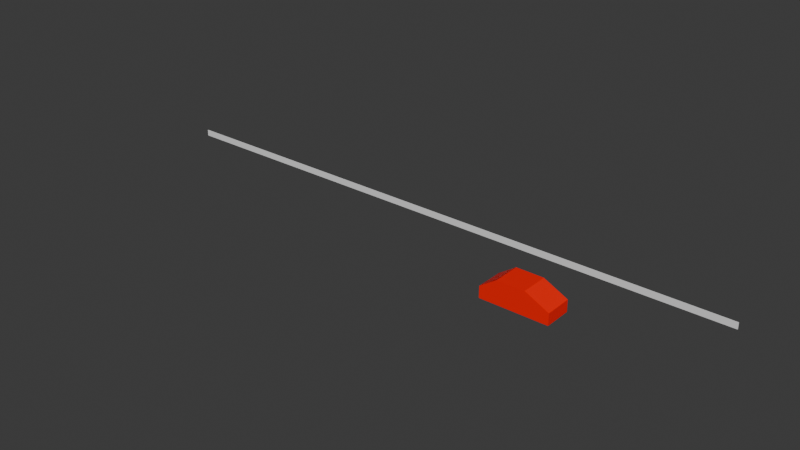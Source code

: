 # Source: CarGuardRail.blend  (saved by Blender 4.0.36; exported with 4.5.12 LTS)
import bpy
from mathutils import Matrix  # noqa: F401  (used for matrix-valued properties, if any)

bpy.ops.wm.read_factory_settings(use_empty=True)
scene = bpy.context.scene
scene.name = 'Scene'

# ---- collections
col_collection = bpy.data.collections.new('Collection'); scene.collection.children.link(col_collection)

# ---- materials (node trees are filled in below, after node groups)
mat_itu_metal = bpy.data.materials.new('itu_metal')
mat_itu_metal.use_transparent_shadow = False

# ---- material node trees
mat_itu_metal.use_nodes = True; mat_itu_metal.node_tree.nodes.clear()
_N = mat_itu_metal.node_tree.nodes; _L = mat_itu_metal.node_tree.links
n0 = _N.new('ShaderNodeBsdfPrincipled'); n0.name = 'Principled BSDF'; n0.location = (10, 300)
n0.distribution = 'GGX'
n0.subsurface_method = 'RANDOM_WALK_SKIN'
n0.inputs[0].default_value = (1.0, 0.004856, 0.0, 1.0)
n0.inputs[3].default_value = 1.45
n0.inputs[27].default_value = (0.0, 0.0, 0.0, 1.0)
n0.inputs[28].default_value = 1.0
n1 = _N.new('ShaderNodeOutputMaterial'); n1.name = 'Material Output'; n1.location = (300, 300)
_L.new(n0.outputs[0], n1.inputs[0])
n1.is_active_output = True

# ---- world
world_world = bpy.data.worlds.new('World'); scene.world = world_world
world_world.use_nodes = True; world_world.node_tree.nodes.clear()
_N = world_world.node_tree.nodes; _L = world_world.node_tree.links
n0 = _N.new('ShaderNodeOutputWorld'); n0.name = 'World Output'; n0.location = (300, 300)
n1 = _N.new('ShaderNodeBackground'); n1.name = 'Background'; n1.location = (10, 300)
n1.inputs[0].default_value = (0.05088, 0.05088, 0.05088, 1.0)
_L.new(n1.outputs[0], n0.inputs[0])
n0.is_active_output = True
world_world.color = (0.05088, 0.05088, 0.05088)
world_world.use_sun_shadow = False
world_world.sun_shadow_jitter_overblur = 0.0

# ---- meshes
me_plane_010 = bpy.data.meshes.new('Plane.010')
me_plane_010.from_pydata([(-1.0, -1.0, 0.0), (1.0, -1.0, 0.0), (-0.3, 1.0, 0.0), (0.5, 1.0, 0.0), (-1.0, 0.0, 0.0), (1.0, 0.0, 0.0), (-1.0, -1.321e-08, -1.8), (-1.0, -1.0, -1.8), (1.0, -1.0, -1.8), (1.0, -1.321e-08, -1.8), (0.5, 1.0, -1.8), (-0.3, 1.0, -1.8)], [], [(0, 4, 2, 3, 5, 1), (7, 8, 9, 10, 11, 6), (2, 4, 6, 11), (5, 3, 10, 9), (4, 0, 7, 6), (1, 5, 9, 8), (0, 1, 8, 7), (3, 2, 11, 10)])
_uv = me_plane_010.uv_layers.new(name='UVMap')
_uv.uv.foreach_set('vector', [0.0, 0.0, 0.0, 0.5, 0.0, 1.0, 1.0, 1.0, 1.0, 0.5, 1.0, 0.0, 0.0, 0.0, 1.0, 0.0, 1.0, 0.5, 1.0, 1.0, 0.0, 1.0, 0.0, 0.5, 0.0, 1.0, 0.0, 0.5, 0.0, 0.5, 0.0, 1.0, 1.0, 0.5, 1.0, 1.0, 1.0, 1.0, 1.0, 0.5, 0.0, 0.5, 0.0, 0.0, 0.0, 0.0, 0.0, 0.5, 1.0, 0.0, 1.0, 0.5, 1.0, 0.5, 1.0, 0.0, 0.0, 0.0, 1.0, 0.0, 1.0, 0.0, 0.0, 0.0, 1.0, 1.0, 0.0, 1.0, 0.0, 1.0, 1.0, 1.0])
me_plane_010.materials.append(mat_itu_metal)
me_plane_010.update()
me_cube_001 = bpy.data.meshes.new('Cube.001')
me_cube_001.from_pydata([(-1.0, -1.0, -1.0), (-1.0, -1.0, 1.0), (-1.0, 1.0, -1.0), (-1.0, 1.0, 1.0), (1.0, -1.0, -1.0), (1.0, -1.0, 1.0), (1.0, 1.0, -1.0), (1.0, 1.0, 1.0), (0.9048, 1.0, -1.0), (0.6548, 1.0, -1.0), (0.4048, 1.0, -1.0), (0.1548, 1.0, -1.0), (-0.09523, 1.0, -1.0), (-0.3452, 1.0, -1.0), (-0.5952, 1.0, -1.0), (-0.5952, 1.0, 1.0), (-0.3452, 1.0, 1.0), (-0.09523, 1.0, 1.0), (0.1548, 1.0, 1.0), (0.4048, 1.0, 1.0), (0.6548, 1.0, 1.0), (0.9048, 1.0, 1.0), (-0.5952, -1.0, -1.0), (-0.3452, -1.0, -1.0), (-0.09523, -1.0, -1.0), (0.1548, -1.0, -1.0), (0.4048, -1.0, -1.0), (0.6548, -1.0, -1.0), (0.9048, -1.0, -1.0), (0.9048, -1.0, 1.0), (0.6548, -1.0, 1.0), (0.4048, -1.0, 1.0), (0.1548, -1.0, 1.0), (-0.09523, -1.0, 1.0), (-0.3452, -1.0, 1.0), (-0.5952, -1.0, 1.0), (0.3691, 1.0, -1.0), (0.3333, 1.0, -1.0), (0.2976, 1.0, -1.0), (0.2619, 1.0, -1.0), (0.2262, 1.0, -1.0), (0.1905, 1.0, -1.0), (0.1905, 1.0, 1.0), (0.2262, 1.0, 1.0), (0.2619, 1.0, 1.0), (0.2976, 1.0, 1.0), (0.3333, 1.0, 1.0), (0.3691, 1.0, 1.0), (0.1905, -1.0, -1.0), (0.2262, -1.0, -1.0), (0.2619, -1.0, -1.0), (0.2976, -1.0, -1.0), (0.3333, -1.0, -1.0), (0.3691, -1.0, -1.0), (0.3691, -1.0, 1.0), (0.3333, -1.0, 1.0), (0.2976, -1.0, 1.0), (0.2619, -1.0, 1.0), (0.2262, -1.0, 1.0), (0.1905, -1.0, 1.0), (0.627, 1.0, -1.0), (0.5992, 1.0, -1.0), (0.5714, 1.0, -1.0), (0.5437, 1.0, -1.0), (0.5159, 1.0, -1.0), (0.4881, 1.0, -1.0), (0.4603, 1.0, -1.0), (0.4325, 1.0, -1.0), (0.4325, 1.0, 1.0), (0.4603, 1.0, 1.0), (0.4881, 1.0, 1.0), (0.5159, 1.0, 1.0), (0.5437, 1.0, 1.0), (0.5714, 1.0, 1.0), (0.5992, 1.0, 1.0), (0.627, 1.0, 1.0), (0.4325, -1.0, -1.0), (0.4603, -1.0, -1.0), (0.4881, -1.0, -1.0), (0.5159, -1.0, -1.0), (0.5437, -1.0, -1.0), (0.5714, -1.0, -1.0), (0.5992, -1.0, -1.0), (0.627, -1.0, -1.0), (0.627, -1.0, 1.0), (0.5992, -1.0, 1.0), (0.5714, -1.0, 1.0), (0.5437, -1.0, 1.0), (0.5159, -1.0, 1.0), (0.4881, -1.0, 1.0), (0.4603, -1.0, 1.0), (0.4325, -1.0, 1.0), (0.1235, 1.0, -1.0), (0.09227, 1.0, -1.0), (0.06102, 1.0, -1.0), (0.02977, 1.0, -1.0), (-0.001482, 1.0, -1.0), (-0.03273, 1.0, -1.0), (-0.06398, 1.0, -1.0), (-0.06398, 1.0, 1.0), (-0.03273, 1.0, 1.0), (-0.001482, 1.0, 1.0), (0.02977, 1.0, 1.0), (0.06102, 1.0, 1.0), (0.09227, 1.0, 1.0), (0.1235, 1.0, 1.0), (-0.06398, -1.0, -1.0), (-0.03273, -1.0, -1.0), (-0.001482, -1.0, -1.0), (0.02977, -1.0, -1.0), (0.06102, -1.0, -1.0), (0.09227, -1.0, -1.0), (0.1235, -1.0, -1.0), (0.1235, -1.0, 1.0), (0.09227, -1.0, 1.0), (0.06102, -1.0, 1.0), (0.02977, -1.0, 1.0), (-0.001482, -1.0, 1.0), (-0.03273, -1.0, 1.0), (-0.06398, -1.0, 1.0)], [], [(0, 1, 3, 2), (8, 21, 7, 6), (6, 7, 5, 4), (22, 35, 1, 0), (8, 6, 4, 28), (15, 3, 1, 35), (7, 21, 29, 5), (21, 20, 30, 29), (68, 19, 31, 91), (42, 18, 32, 59), (99, 17, 33, 119), (17, 16, 34, 33), (16, 15, 35, 34), (2, 14, 22, 0), (14, 13, 23, 22), (13, 12, 24, 23), (92, 11, 25, 112), (36, 10, 26, 53), (60, 9, 27, 83), (9, 8, 28, 27), (4, 5, 29, 28), (28, 29, 30, 27), (76, 91, 31, 26), (48, 59, 32, 25), (106, 119, 33, 24), (24, 33, 34, 23), (23, 34, 35, 22), (2, 3, 15, 14), (14, 15, 16, 13), (13, 16, 17, 12), (92, 105, 18, 11), (36, 47, 19, 10), (60, 75, 20, 9), (9, 20, 21, 8), (11, 18, 42, 41), (41, 42, 43, 40), (40, 43, 44, 39), (39, 44, 45, 38), (38, 45, 46, 37), (37, 46, 47, 36), (26, 31, 54, 53), (53, 54, 55, 52), (52, 55, 56, 51), (51, 56, 57, 50), (50, 57, 58, 49), (49, 58, 59, 48), (11, 41, 48, 25), (41, 40, 49, 48), (40, 39, 50, 49), (39, 38, 51, 50), (38, 37, 52, 51), (37, 36, 53, 52), (19, 47, 54, 31), (47, 46, 55, 54), (46, 45, 56, 55), (45, 44, 57, 56), (44, 43, 58, 57), (43, 42, 59, 58), (10, 19, 68, 67), (67, 68, 69, 66), (66, 69, 70, 65), (65, 70, 71, 64), (64, 71, 72, 63), (63, 72, 73, 62), (62, 73, 74, 61), (61, 74, 75, 60), (27, 30, 84, 83), (83, 84, 85, 82), (82, 85, 86, 81), (81, 86, 87, 80), (80, 87, 88, 79), (79, 88, 89, 78), (78, 89, 90, 77), (77, 90, 91, 76), (10, 67, 76, 26), (67, 66, 77, 76), (66, 65, 78, 77), (65, 64, 79, 78), (64, 63, 80, 79), (63, 62, 81, 80), (62, 61, 82, 81), (61, 60, 83, 82), (20, 75, 84, 30), (75, 74, 85, 84), (74, 73, 86, 85), (73, 72, 87, 86), (72, 71, 88, 87), (71, 70, 89, 88), (70, 69, 90, 89), (69, 68, 91, 90), (12, 17, 99, 98), (98, 99, 100, 97), (97, 100, 101, 96), (96, 101, 102, 95), (95, 102, 103, 94), (94, 103, 104, 93), (93, 104, 105, 92), (25, 32, 113, 112), (112, 113, 114, 111), (111, 114, 115, 110), (110, 115, 116, 109), (109, 116, 117, 108), (108, 117, 118, 107), (107, 118, 119, 106), (12, 98, 106, 24), (98, 97, 107, 106), (97, 96, 108, 107), (96, 95, 109, 108), (95, 94, 110, 109), (94, 93, 111, 110), (93, 92, 112, 111), (18, 105, 113, 32), (105, 104, 114, 113), (104, 103, 115, 114), (103, 102, 116, 115), (102, 101, 117, 116), (101, 100, 118, 117), (100, 99, 119, 118)])
_uv = me_cube_001.uv_layers.new(name='UVMap')
_uv.uv.foreach_set('vector', [0.375, 0.0, 0.625, 0.0, 0.625, 0.25, 0.375, 0.25, 0.375, 0.4881, 0.625, 0.4881, 0.625, 0.5, 0.375, 0.5, 0.375, 0.5, 0.625, 0.5, 0.625, 0.75, 0.375, 0.75, 0.375, 0.9494, 0.625, 0.9494, 0.625, 1.0, 0.375, 1.0, 0.3631, 0.5, 0.375, 0.5, 0.375, 0.75, 0.3631, 0.75, 0.8244, 0.5, 0.875, 0.5, 0.875, 0.75, 0.8244, 0.75, 0.625, 0.5, 0.6369, 0.5, 0.6369, 0.75, 0.625, 0.75, 0.6369, 0.5, 0.6682, 0.5, 0.6682, 0.75, 0.6369, 0.75, 0.6959, 0.5, 0.6994, 0.5, 0.6994, 0.75, 0.6959, 0.75, 0.7262, 0.5, 0.7307, 0.5, 0.7307, 0.75, 0.7262, 0.75, 0.758, 0.5, 0.7619, 0.5, 0.7619, 0.75, 0.758, 0.75, 0.7619, 0.5, 0.7932, 0.5, 0.7932, 0.75, 0.7619, 0.75, 0.7932, 0.5, 0.8244, 0.5, 0.8244, 0.75, 0.7932, 0.75, 0.125, 0.5, 0.1756, 0.5, 0.1756, 0.75, 0.125, 0.75, 0.1756, 0.5, 0.2068, 0.5, 0.2068, 0.75, 0.1756, 0.75, 0.2068, 0.5, 0.2381, 0.5, 0.2381, 0.75, 0.2068, 0.75, 0.2654, 0.5, 0.2693, 0.5, 0.2693, 0.75, 0.2654, 0.75, 0.2961, 0.5, 0.3006, 0.5, 0.3006, 0.75, 0.2961, 0.75, 0.3284, 0.5, 0.3318, 0.5, 0.3318, 0.75, 0.3284, 0.75, 0.3318, 0.5, 0.3631, 0.5, 0.3631, 0.75, 0.3318, 0.75, 0.375, 0.75, 0.625, 0.75, 0.625, 0.7619, 0.375, 0.7619, 0.375, 0.7619, 0.625, 0.7619, 0.625, 0.7932, 0.375, 0.7932, 0.375, 0.8209, 0.625, 0.8209, 0.625, 0.8244, 0.375, 0.8244, 0.375, 0.8512, 0.625, 0.8512, 0.625, 0.8557, 0.375, 0.8557, 0.375, 0.883, 0.625, 0.883, 0.625, 0.8869, 0.375, 0.8869, 0.375, 0.8869, 0.625, 0.8869, 0.625, 0.9182, 0.375, 0.9182, 0.375, 0.9182, 0.625, 0.9182, 0.625, 0.9494, 0.375, 0.9494, 0.375, 0.25, 0.625, 0.25, 0.625, 0.3006, 0.375, 0.3006, 0.375, 0.3006, 0.625, 0.3006, 0.625, 0.3318, 0.375, 0.3318, 0.375, 0.3318, 0.625, 0.3318, 0.625, 0.3631, 0.375, 0.3631, 0.375, 0.3904, 0.625, 0.3904, 0.625, 0.3943, 0.375, 0.3943, 0.375, 0.4211, 0.625, 0.4211, 0.625, 0.4256, 0.375, 0.4256, 0.375, 0.4534, 0.625, 0.4534, 0.625, 0.4568, 0.375, 0.4568, 0.375, 0.4568, 0.625, 0.4568, 0.625, 0.4881, 0.375, 0.4881, 0.375, 0.3943, 0.625, 0.3943, 0.625, 0.3988, 0.375, 0.3988, 0.375, 0.3988, 0.625, 0.3988, 0.625, 0.4033, 0.375, 0.4033, 0.375, 0.4033, 0.625, 0.4033, 0.625, 0.4077, 0.375, 0.4077, 0.375, 0.4077, 0.625, 0.4077, 0.625, 0.4122, 0.375, 0.4122, 0.375, 0.4122, 0.625, 0.4122, 0.625, 0.4167, 0.375, 0.4167, 0.375, 0.4167, 0.625, 0.4167, 0.625, 0.4211, 0.375, 0.4211, 0.375, 0.8244, 0.625, 0.8244, 0.625, 0.8289, 0.375, 0.8289, 0.375, 0.8289, 0.625, 0.8289, 0.625, 0.8333, 0.375, 0.8333, 0.375, 0.8333, 0.625, 0.8333, 0.625, 0.8378, 0.375, 0.8378, 0.375, 0.8378, 0.625, 0.8378, 0.625, 0.8423, 0.375, 0.8423, 0.375, 0.8423, 0.625, 0.8423, 0.625, 0.8467, 0.375, 0.8467, 0.375, 0.8467, 0.625, 0.8467, 0.625, 0.8512, 0.375, 0.8512, 0.2693, 0.5, 0.2738, 0.5, 0.2738, 0.75, 0.2693, 0.75, 0.2738, 0.5, 0.2783, 0.5, 0.2783, 0.75, 0.2738, 0.75, 0.2783, 0.5, 0.2827, 0.5, 0.2827, 0.75, 0.2783, 0.75, 0.2827, 0.5, 0.2872, 0.5, 0.2872, 0.75, 0.2827, 0.75, 0.2872, 0.5, 0.2917, 0.5, 0.2917, 0.75, 0.2872, 0.75, 0.2917, 0.5, 0.2961, 0.5, 0.2961, 0.75, 0.2917, 0.75, 0.6994, 0.5, 0.7039, 0.5, 0.7039, 0.75, 0.6994, 0.75, 0.7039, 0.5, 0.7083, 0.5, 0.7083, 0.75, 0.7039, 0.75, 0.7083, 0.5, 0.7128, 0.5, 0.7128, 0.75, 0.7083, 0.75, 0.7128, 0.5, 0.7173, 0.5, 0.7173, 0.75, 0.7128, 0.75, 0.7173, 0.5, 0.7217, 0.5, 0.7217, 0.75, 0.7173, 0.75, 0.7217, 0.5, 0.7262, 0.5, 0.7262, 0.75, 0.7217, 0.75, 0.375, 0.4256, 0.625, 0.4256, 0.625, 0.4291, 0.375, 0.4291, 0.375, 0.4291, 0.625, 0.4291, 0.625, 0.4325, 0.375, 0.4325, 0.375, 0.4325, 0.625, 0.4325, 0.625, 0.436, 0.375, 0.436, 0.375, 0.436, 0.625, 0.436, 0.625, 0.4395, 0.375, 0.4395, 0.375, 0.4395, 0.625, 0.4395, 0.625, 0.443, 0.375, 0.443, 0.375, 0.443, 0.625, 0.443, 0.625, 0.4464, 0.375, 0.4464, 0.375, 0.4464, 0.625, 0.4464, 0.625, 0.4499, 0.375, 0.4499, 0.375, 0.4499, 0.625, 0.4499, 0.625, 0.4534, 0.375, 0.4534, 0.375, 0.7932, 0.625, 0.7932, 0.625, 0.7966, 0.375, 0.7966, 0.375, 0.7966, 0.625, 0.7966, 0.625, 0.8001, 0.375, 0.8001, 0.375, 0.8001, 0.625, 0.8001, 0.625, 0.8036, 0.375, 0.8036, 0.375, 0.8036, 0.625, 0.8036, 0.625, 0.807, 0.375, 0.807, 0.375, 0.807, 0.625, 0.807, 0.625, 0.8105, 0.375, 0.8105, 0.375, 0.8105, 0.625, 0.8105, 0.625, 0.814, 0.375, 0.814, 0.375, 0.814, 0.625, 0.814, 0.625, 0.8175, 0.375, 0.8175, 0.375, 0.8175, 0.625, 0.8175, 0.625, 0.8209, 0.375, 0.8209, 0.3006, 0.5, 0.3041, 0.5, 0.3041, 0.75, 0.3006, 0.75, 0.3041, 0.5, 0.3075, 0.5, 0.3075, 0.75, 0.3041, 0.75, 0.3075, 0.5, 0.311, 0.5, 0.311, 0.75, 0.3075, 0.75, 0.311, 0.5, 0.3145, 0.5, 0.3145, 0.75, 0.311, 0.75, 0.3145, 0.5, 0.318, 0.5, 0.318, 0.75, 0.3145, 0.75, 0.318, 0.5, 0.3214, 0.5, 0.3214, 0.75, 0.318, 0.75, 0.3214, 0.5, 0.3249, 0.5, 0.3249, 0.75, 0.3214, 0.75, 0.3249, 0.5, 0.3284, 0.5, 0.3284, 0.75, 0.3249, 0.75, 0.6682, 0.5, 0.6716, 0.5, 0.6716, 0.75, 0.6682, 0.75, 0.6716, 0.5, 0.6751, 0.5, 0.6751, 0.75, 0.6716, 0.75, 0.6751, 0.5, 0.6786, 0.5, 0.6786, 0.75, 0.6751, 0.75, 0.6786, 0.5, 0.682, 0.5, 0.682, 0.75, 0.6786, 0.75, 0.682, 0.5, 0.6855, 0.5, 0.6855, 0.75, 0.682, 0.75, 0.6855, 0.5, 0.689, 0.5, 0.689, 0.75, 0.6855, 0.75, 0.689, 0.5, 0.6925, 0.5, 0.6925, 0.75, 0.689, 0.75, 0.6925, 0.5, 0.6959, 0.5, 0.6959, 0.75, 0.6925, 0.75, 0.375, 0.3631, 0.625, 0.3631, 0.625, 0.367, 0.375, 0.367, 0.375, 0.367, 0.625, 0.367, 0.625, 0.3709, 0.375, 0.3709, 0.375, 0.3709, 0.625, 0.3709, 0.625, 0.3748, 0.375, 0.3748, 0.375, 0.3748, 0.625, 0.3748, 0.625, 0.3787, 0.375, 0.3787, 0.375, 0.3787, 0.625, 0.3787, 0.625, 0.3826, 0.375, 0.3826, 0.375, 0.3826, 0.625, 0.3826, 0.625, 0.3865, 0.375, 0.3865, 0.375, 0.3865, 0.625, 0.3865, 0.625, 0.3904, 0.375, 0.3904, 0.375, 0.8557, 0.625, 0.8557, 0.625, 0.8596, 0.375, 0.8596, 0.375, 0.8596, 0.625, 0.8596, 0.625, 0.8635, 0.375, 0.8635, 0.375, 0.8635, 0.625, 0.8635, 0.625, 0.8674, 0.375, 0.8674, 0.375, 0.8674, 0.625, 0.8674, 0.625, 0.8713, 0.375, 0.8713, 0.375, 0.8713, 0.625, 0.8713, 0.625, 0.8752, 0.375, 0.8752, 0.375, 0.8752, 0.625, 0.8752, 0.625, 0.8791, 0.375, 0.8791, 0.375, 0.8791, 0.625, 0.8791, 0.625, 0.883, 0.375, 0.883, 0.2381, 0.5, 0.242, 0.5, 0.242, 0.75, 0.2381, 0.75, 0.242, 0.5, 0.2459, 0.5, 0.2459, 0.75, 0.242, 0.75, 0.2459, 0.5, 0.2498, 0.5, 0.2498, 0.75, 0.2459, 0.75, 0.2498, 0.5, 0.2537, 0.5, 0.2537, 0.75, 0.2498, 0.75, 0.2537, 0.5, 0.2576, 0.5, 0.2576, 0.75, 0.2537, 0.75, 0.2576, 0.5, 0.2615, 0.5, 0.2615, 0.75, 0.2576, 0.75, 0.2615, 0.5, 0.2654, 0.5, 0.2654, 0.75, 0.2615, 0.75, 0.7307, 0.5, 0.7346, 0.5, 0.7346, 0.75, 0.7307, 0.75, 0.7346, 0.5, 0.7385, 0.5, 0.7385, 0.75, 0.7346, 0.75, 0.7385, 0.5, 0.7424, 0.5, 0.7424, 0.75, 0.7385, 0.75, 0.7424, 0.5, 0.7463, 0.5, 0.7463, 0.75, 0.7424, 0.75, 0.7463, 0.5, 0.7502, 0.5, 0.7502, 0.75, 0.7463, 0.75, 0.7502, 0.5, 0.7541, 0.5, 0.7541, 0.75, 0.7502, 0.75, 0.7541, 0.5, 0.758, 0.5, 0.758, 0.75, 0.7541, 0.75])
me_cube_001.update()

# ---- objects
ob_car_7 = bpy.data.objects.new('car_7', me_plane_010)
ob_cube = bpy.data.objects.new('Cube', me_cube_001)

# ---- transforms, parenting, visibility, modifiers, constraints
ob_car_7.location = (10.0, 0.82, 0.75)
ob_car_7.rotation_euler = (1.571, -0.0, 3.142)
ob_car_7.scale = (2.2, 0.75, 1.0)
ob_cube.location = (0.0, 4.5, 0.5)
ob_cube.scale = (20.0, 0.03, 0.2)

# ---- collection membership
col_collection.objects.link(ob_car_7)
col_collection.objects.link(ob_cube)

# ---- scene / render settings (as saved in the file)
scene.frame_start = 1; scene.frame_end = 250; scene.frame_set(1)
scene.render.engine = 'BLENDER_EEVEE_NEXT'
scene.cycles.sampling_pattern = 'TABULATED_SOBOL'
bpy.context.view_layer.update()

# ---- added for rendering (the .blend has no active camera and no usable light): camera, sun
cam_auto = bpy.data.cameras.new('AutoCamera')
cam_auto.lens = 50.0
cam_auto.sensor_width = 36.0
cam_auto.clip_end = 1000.0
ob_auto_camera = bpy.data.objects.new('AutoCamera', cam_auto)
scene.collection.objects.link(ob_auto_camera)
ob_auto_camera.location = (37.3842, -43.0861, 30.6574)
ob_auto_camera.rotation_euler = (1.09748, -7.21219e-08, 0.694738)
scene.camera = ob_auto_camera
light_auto_sun = bpy.data.lights.new('AutoSun', 'SUN')
light_auto_sun.energy = 3.0
light_auto_sun.angle = 0.0523599
ob_auto_sun = bpy.data.objects.new('AutoSun', light_auto_sun)
scene.collection.objects.link(ob_auto_sun)
ob_auto_sun.rotation_euler = (0.872665, 0.174533, 0.523599)
bpy.context.view_layer.update()
